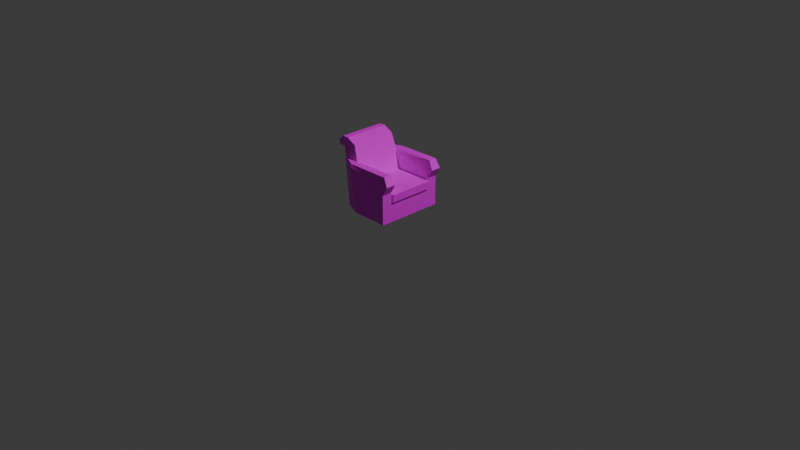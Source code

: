 # Source: Epstein_Armchair_Test.blend  (saved by Blender 5.0.119; exported with 4.5.12 LTS)
import bpy
from mathutils import Matrix  # noqa: F401  (used for matrix-valued properties, if any)

bpy.ops.wm.read_factory_settings(use_empty=True)
scene = bpy.context.scene
scene.name = 'Scene'

# ---- collections
col_collection = bpy.data.collections.new('Collection'); scene.collection.children.link(col_collection)

# ---- images (referenced by path relative to the original .blend; pixels are not part of the script)
import os
ASSET_DIR = os.environ.get("B2B_ASSET_DIR", "")  # directory of the original .blend (textures are referenced by path, not embedded)
HERE = os.path.dirname(os.path.abspath(__file__))  # packed textures are extracted next to this script under _unpacked/

def load_image(name, relpath, width, height, colorspace="sRGB"):
    """Load a texture the original file referenced (path relative to the .blend, or extracted next to this script)."""
    p = next((c for c in (os.path.join(HERE, relpath), os.path.join(ASSET_DIR, relpath)) if relpath and os.path.exists(c)), "")
    if p:
        img = bpy.data.images.load(p, check_existing=True)
        img.name = name
    else:  # same state as the original file: an image datablock whose file is absent (Cycles renders it pink)
        img = bpy.data.images.new(name, width, height)
        img.source = "FILE"
        img.filepath = "//" + (relpath or name)
    img.colorspace_settings.name = colorspace
    return img
img_epstein_chair_pattern_png = load_image('epstein chair pattern.png', 'epstein chair pattern.png', 1024, 1024, 'sRGB')

# ---- materials (node trees are filled in below, after node groups)
mat_material_001 = bpy.data.materials.new('Material.001')

# ---- material node trees
mat_material_001.use_nodes = True; mat_material_001.node_tree.nodes.clear()
_N = mat_material_001.node_tree.nodes; _L = mat_material_001.node_tree.links
n0 = _N.new('ShaderNodeBsdfPrincipled'); n0.name = 'Principled BSDF'; n0.location = (-200, 100)
n1 = _N.new('ShaderNodeOutputMaterial'); n1.name = 'Material Output'; n1.location = (200, 100)
n2 = _N.new('ShaderNodeTexImage'); n2.name = 'Image Texture'; n2.location = (-490, 80)
n2.image = img_epstein_chair_pattern_png
_L.new(n0.outputs[0], n1.inputs[0])
_L.new(n2.outputs[0], n0.inputs[0])
n1.is_active_output = True

# ---- world
world_world = bpy.data.worlds.new('World'); scene.world = world_world
world_world.use_nodes = True; world_world.node_tree.nodes.clear()
_N = world_world.node_tree.nodes; _L = world_world.node_tree.links
n0 = _N.new('ShaderNodeOutputWorld'); n0.name = 'World Output'; n0.location = (200, 100)
n1 = _N.new('ShaderNodeBackground'); n1.name = 'Background'; n1.location = (-200, 100)
n1.inputs[0].default_value = (0.05088, 0.05088, 0.05088, 1.0)
_L.new(n1.outputs[0], n0.inputs[0])
n0.is_active_output = True
world_world.color = (0.05088, 0.05088, 0.05088)
world_world.sun_shadow_jitter_overblur = 0.0

# ---- cameras
cam_camera = bpy.data.cameras.new('Camera')
cam_camera.clip_end = 100.0
cam_camera.ortho_scale = 7.314

# ---- lights
light_light = bpy.data.lights.new('Light', 'POINT')
light_light.energy = 1000.0
light_light.shadow_soft_size = 0.1

# ---- meshes
me_cube_001 = bpy.data.meshes.new('Cube.001')
me_cube_001.from_pydata([(-0.26, 0.25, 0.09923), (0.17, 0.2362, 0.09485), (-0.26, 0.0, 0.09923), (0.152, 0.0, -0.2008), (0.15, 0.0, 0.1), (-0.248, 0.3605, -0.2008), (0.152, 0.3605, -0.2008), (-0.428, 0.2905, -0.2008), (-0.428, 0.0, -0.2008), (0.21, 0.25, 0.2193), (-0.3184, 0.25, 0.2724), (-0.3279, 0.2631, 0.3005), (0.1607, 0.2631, 0.3125), (-0.3218, 0.3468, 0.3034), (0.1607, 0.3486, 0.3125), (-0.51, 0.0, 0.3), (-0.5018, 0.2582, 0.3027), (-0.3184, 0.0, 0.2724), (-0.55, 0.0, 0.511), (-0.55, 0.25, 0.511), (-0.5302, 0.0, 0.4067), (-0.5302, 0.25, 0.4067), (-0.3787, 0.0, 0.4615), (-0.4831, 0.0, 0.511), (-0.4831, 0.25, 0.511), (-0.3787, 0.25, 0.4615), (-0.55, 0.0, 0.511), (-0.6101, 0.0, 0.4588), (-0.6101, 0.25, 0.4588), (-0.55, 0.25, 0.511), (-0.6025, 0.0, 0.4188), (-0.5697, 0.0, 0.4067), (-0.5697, 0.25, 0.4067), (-0.6025, 0.25, 0.4188), (0.15, 0.0, 0.007204), (0.17, 0.2362, 0.01235), (0.15, 0.25, 0.1176), (0.15, 0.3605, 0.1176), (0.21, 0.3605, 0.2192), (-0.3242, 0.3605, 0.2711), (-0.5048, 0.262, 0.2735), (0.15, 0.25, 0.1), (0.15, 0.25, 0.007204), (0.17, 0.0, 0.09485), (0.17, 0.0, 0.01235), (-0.26, -0.25, 0.09923), (0.17, -0.2362, 0.09485), (-0.248, -0.3605, -0.2008), (0.152, -0.3605, -0.2008), (-0.428, -0.2905, -0.2008), (0.21, -0.25, 0.2193), (-0.3184, -0.25, 0.2724), (-0.3279, -0.2631, 0.3005), (0.1607, -0.2631, 0.3125), (-0.3218, -0.3468, 0.3034), (0.1607, -0.3486, 0.3125), (-0.5018, -0.2582, 0.3027), (-0.55, -0.25, 0.511), (-0.5302, -0.25, 0.4067), (-0.4831, -0.25, 0.511), (-0.3787, -0.25, 0.4615), (-0.6101, -0.25, 0.4588), (-0.55, -0.25, 0.511), (-0.5697, -0.25, 0.4067), (-0.6025, -0.25, 0.4188), (0.17, -0.2362, 0.01235), (0.15, -0.25, 0.1176), (0.15, -0.3605, 0.1176), (0.21, -0.3605, 0.2192), (-0.3242, -0.3605, 0.2711), (-0.5048, -0.262, 0.2735), (0.15, -0.25, 0.1), (0.15, -0.25, 0.007204)], [], [(41, 0, 2, 4), (5, 6, 3, 8), (6, 42, 34, 3), (5, 39, 38, 37, 6), (8, 15, 16, 40, 7), (10, 9, 12, 11), (5, 8, 7), (10, 22, 17), (11, 12, 14, 13), (11, 13, 16), (11, 25, 22, 10), (2, 0, 10, 17), (0, 41, 36, 9, 10), (11, 16, 21, 25), (16, 15, 20, 21), (22, 25, 24, 23), (19, 18, 23, 24), (25, 21, 19, 24), (26, 29, 28, 27), (18, 19, 29, 26), (30, 33, 32, 31), (33, 30, 27, 28), (21, 20, 31, 32), (19, 21, 32, 33, 28, 29), (7, 40, 39, 5), (44, 35, 1, 43), (6, 37, 36, 41, 42), (38, 39, 13, 14), (38, 14, 12, 9), (39, 40, 16, 13), (36, 37, 38, 9), (43, 1, 41, 4), (1, 35, 42, 41), (35, 44, 34, 42), (71, 4, 2, 45), (47, 8, 3, 48), (48, 3, 34, 72), (47, 48, 67, 68, 69), (8, 49, 70, 56, 15), (51, 52, 53, 50), (47, 49, 8), (51, 17, 22), (52, 54, 55, 53), (52, 56, 54), (52, 51, 22, 60), (2, 17, 51, 45), (45, 51, 50, 66, 71), (52, 60, 58, 56), (56, 58, 20, 15), (22, 23, 59, 60), (57, 59, 23, 18), (60, 59, 57, 58), (26, 27, 61, 62), (18, 26, 62, 57), (30, 31, 63, 64), (64, 61, 27, 30), (58, 63, 31, 20), (57, 62, 61, 64, 63, 58), (49, 47, 69, 70), (44, 43, 46, 65), (48, 72, 71, 66, 67), (68, 55, 54, 69), (68, 50, 53, 55), (69, 54, 56, 70), (66, 50, 68, 67), (43, 4, 71, 46), (46, 71, 72, 65), (65, 72, 34, 44)])
me_cube_001.polygons.foreach_set('material_index', [1, 1, 1, 1, 1, 1, 1, 1, 1, 1, 1, 1, 1, 1, 1, 1, 1, 1, 1, 1, 1, 1, 1, 1, 1, 1, 1, 1, 1, 1, 1, 1, 1, 1, 1, 1, 1, 1, 1, 1, 1, 1, 1, 1, 1, 1, 1, 1, 1, 1, 1, 1, 1, 1, 1, 1, 1, 1, 1, 1, 1, 1, 1, 1, 1, 1, 1, 1])
_uv = me_cube_001.uv_layers.new(name='UVMap')
_uv.uv.foreach_set('vector', [0.4534, 0.02607, 0.4534, 0.3378, 0.2621, 0.3378, 0.2621, 0.02607, 0.6026, 0.8803, 0.6011, 0.6695, 0.7918, 0.6681, 0.794, 0.9738, 0.8342, 0.03677, 0.7364, 0.2177, 0.5166, 0.2169, 0.5172, 0.03572, 0.7345, 0.01239, 0.8035, 0.4736, 0.283, 0.4211, 0.3427, 0.3221, 0.3443, 0.01109, 0.6946, 0.01704, 0.6886, 0.5315, 0.4267, 0.5296, 0.4232, 0.501, 0.4, 0.0136, 0.4975, 0.9037, 0.867, 0.8661, 0.8322, 0.9322, 0.4901, 0.9242, 0.6026, 0.8803, 0.794, 0.9738, 0.6403, 0.975, 0.4627, 0.4756, 0.2593, 0.622, 0.2593, 0.4756, 0.5491, 0.3623, 0.5516, 0.7029, 0.4914, 0.7033, 0.4902, 0.3668, 0.5491, 0.3623, 0.4902, 0.3668, 0.5516, 0.2406, 0.4733, 0.4973, 0.4627, 0.622, 0.2593, 0.622, 0.4627, 0.4756, 0.2593, 0.3419, 0.4627, 0.3419, 0.4627, 0.4756, 0.2593, 0.4756, 0.5372, 0.7823, 0.8242, 0.7825, 0.8243, 0.7949, 0.867, 0.8661, 0.4975, 0.9037, 0.5966, 0.06976, 0.7768, 0.07533, 0.8043, 0.1841, 0.6464, 0.2383, 0.4267, 0.5296, 0.6886, 0.5315, 0.6873, 0.6417, 0.4337, 0.6387, 0.2593, 0.6243, 0.474, 0.6243, 0.474, 0.7182, 0.2593, 0.7182, 0.474, 0.7753, 0.2593, 0.7753, 0.2593, 0.7182, 0.474, 0.7182, 0.6464, 0.2383, 0.8043, 0.1841, 0.8221, 0.2924, 0.753, 0.2913, 0.2564, 0.7795, 0.4705, 0.7772, 0.471, 0.8233, 0.2569, 0.8256, 0.2105, 0.2458, 0.2105, 0.2458, 0.2105, 0.2458, 0.2105, 0.2458, 0.3376, 0.8759, 0.1194, 0.8759, 0.1194, 0.8464, 0.3376, 0.8464, 0.4705, 0.867, 0.2559, 0.867, 0.2559, 0.8321, 0.4705, 0.8321, 0.1194, 0.8121, 0.3376, 0.8121, 0.3376, 0.8464, 0.1194, 0.8464, 0.8221, 0.2924, 0.8043, 0.1841, 0.8451, 0.1848, 0.8787, 0.1979, 0.8855, 0.2394, 0.8221, 0.2924, 0.9169, 0.01871, 0.9892, 0.4846, 0.8035, 0.4736, 0.7345, 0.01239, 0.2646, -0.06291, 0.4619, -0.06291, 0.4619, 0.00544, 0.2646, 0.00544, 0.8342, 0.03677, 0.8333, 0.3143, 0.7361, 0.314, 0.7362, 0.2986, 0.7364, 0.2177, 0.283, 0.4211, 0.8035, 0.4736, 0.8021, 0.5063, 0.3311, 0.5134, 0.833, 0.4096, 0.8223, 0.4854, 0.7471, 0.4852, 0.7358, 0.4094, 0.8035, 0.4736, 0.9892, 0.4846, 0.9863, 0.5134, 0.8021, 0.5063, 0.7361, 0.314, 0.8333, 0.3143, 0.833, 0.4096, 0.7358, 0.4094, 0.2621, 0.01043, 0.4429, 0.01043, 0.4534, 0.02607, 0.2621, 0.02607, 0.09702, 0.2556, 0.09702, 0.3135, 0.084, 0.318, 0.084, 0.2529, 0.098, -0.08335, 0.2642, -0.08195, 0.264, -0.06826, 0.0882, -0.06975, 0.07072, 0.02607, 0.2621, 0.02607, 0.2621, 0.3378, 0.07072, 0.3378, 0.9841, 0.8776, 0.794, 0.9738, 0.7918, 0.6681, 0.9826, 0.6668, 0.2002, 0.03468, 0.5172, 0.03572, 0.5166, 0.2169, 0.2967, 0.2162, 0.5384, 0.01666, 0.9261, 0.01537, 0.9278, 0.3245, 0.9871, 0.4229, 0.4698, 0.4751, 0.6946, 0.01704, 0.9892, 0.02048, 0.9546, 0.5072, 0.9504, 0.5357, 0.6886, 0.5315, 0.8629, 0.9029, 0.8704, 0.9233, 0.5284, 0.9327, 0.4933, 0.8667, 0.9841, 0.8776, 0.9477, 0.9727, 0.794, 0.9738, 0.0559, 0.4756, 0.2593, 0.4756, 0.2593, 0.622, 0.4721, 0.3625, 0.5309, 0.3669, 0.5297, 0.7035, 0.4696, 0.703, 0.4721, 0.3625, 0.4696, 0.2407, 0.5309, 0.3669, 0.04527, 0.4973, 0.0559, 0.4756, 0.2593, 0.622, 0.0559, 0.622, 0.2593, 0.3419, 0.2593, 0.4756, 0.0559, 0.4756, 0.0559, 0.3419, 0.8227, 0.7816, 0.8629, 0.9029, 0.4933, 0.8667, 0.5357, 0.7953, 0.5357, 0.783, 0.7796, 0.07157, 0.7305, 0.2449, 0.5681, 0.191, 0.5951, 0.07926, 0.9504, 0.5357, 0.9409, 0.6446, 0.6873, 0.6417, 0.6886, 0.5315, 0.2593, 0.6243, 0.2593, 0.7182, 0.04455, 0.7182, 0.04455, 0.6243, 0.04455, 0.7753, 0.04455, 0.7182, 0.2593, 0.7182, 0.2593, 0.7753, 0.7305, 0.2449, 0.6218, 0.3003, 0.551, 0.3022, 0.5681, 0.191, 0.2564, 0.7795, 0.2569, 0.8256, 0.0428, 0.8279, 0.0423, 0.7818, 0.2105, 0.2458, 0.2105, 0.2458, 0.2105, 0.2458, 0.2105, 0.2458, 0.3376, 0.8759, 0.3376, 0.8464, 0.5557, 0.8464, 0.5557, 0.8759, 0.0414, 0.867, 0.0414, 0.8321, 0.2559, 0.8321, 0.2559, 0.867, 0.5557, 0.8121, 0.5557, 0.8464, 0.3376, 0.8464, 0.3376, 0.8121, 0.551, 0.3022, 0.551, 0.3022, 0.4855, 0.2485, 0.492, 0.206, 0.5263, 0.1921, 0.5681, 0.191, 0.3571, 0.02295, 0.5384, 0.01666, 0.4698, 0.4751, 0.2852, 0.4859, 0.2646, -0.06291, 0.2646, 0.00544, 0.06732, 0.00544, 0.06732, -0.06291, 0.2002, 0.03468, 0.2967, 0.2162, 0.2964, 0.2972, 0.2964, 0.3125, 0.1992, 0.3122, 0.9871, 0.4229, 0.9392, 0.5146, 0.4712, 0.5075, 0.4698, 0.4751, 0.1989, 0.4075, 0.2961, 0.4079, 0.2843, 0.4836, 0.2091, 0.4834, 0.4698, 0.4751, 0.4712, 0.5075, 0.2881, 0.5146, 0.2852, 0.4859, 0.2964, 0.3125, 0.2961, 0.4079, 0.1989, 0.4075, 0.1992, 0.3122, 0.2621, 0.01043, 0.2621, 0.02607, 0.07072, 0.02607, 0.08126, 0.01043, 0.09702, 0.2556, 0.11, 0.2529, 0.11, 0.318, 0.09702, 0.3135, 0.4303, -0.08054, 0.4399, -0.06678, 0.264, -0.06826, 0.2642, -0.08195])
me_cube_001.materials.append(None)
me_cube_001.materials.append(mat_material_001)
me_cube_001.update()

# ---- objects
ob_light = bpy.data.objects.new('Light', light_light)
ob_camera = bpy.data.objects.new('Camera', cam_camera)
ob_cube = bpy.data.objects.new('Cube', me_cube_001)

# ---- transforms, parenting, visibility, modifiers, constraints
ob_light.location = (4.076, 1.005, 5.904)
ob_light.rotation_euler = (0.6503, 0.05522, 1.866)
ob_light.lock_rotations_4d = False
ob_light.empty_display_type = 'ARROWS'
ob_light.color = (0.0, 0.0, 0.0, 0.0)
ob_light.lineart.crease_threshold = 0.0
ob_camera.location = (7.359, -6.926, 4.958)
ob_camera.rotation_euler = (1.109, 0.0, 0.8149)
ob_camera.lock_rotations_4d = False
ob_camera.empty_display_type = 'ARROWS'
ob_camera.color = (0.0, 0.0, 0.0, 0.0)
ob_camera.display_type = 'WIRE'
ob_camera.lineart.crease_threshold = 0.0
ob_cube.location = (0.0, 0.0, 0.3008)

# ---- collection membership
col_collection.objects.link(ob_light)
col_collection.objects.link(ob_camera)
col_collection.objects.link(ob_cube)

# ---- scene / render settings (as saved in the file)
scene.camera = ob_camera
scene.frame_start = 1; scene.frame_end = 250; scene.frame_set(1)
scene.render.engine = 'BLENDER_EEVEE_NEXT'
scene.render.bake_bias = 0.0
scene.render.bake_samples = 0
scene.cycles.sampling_pattern = 'TABULATED_SOBOL'
scene.eevee.use_volume_custom_range = False
bpy.context.view_layer.update()
